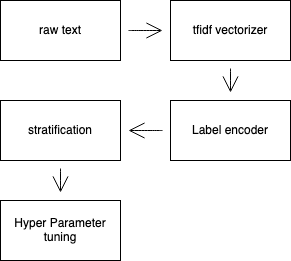

The diagram above was exported from draw.io. Its source (the exported page's mxGraphModel, read from the mxfile embedded in the PNG):
<mxGraphModel dx="1298" dy="807" grid="1" gridSize="10" guides="1" tooltips="1" connect="1" arrows="1" fold="1" page="1" pageScale="1" pageWidth="850" pageHeight="1100" math="0" shadow="0">
  <root>
    <mxCell id="0" />
    <mxCell id="1" parent="0" />
    <mxCell id="I-6VjbL4YY2R7yG67OAe-5" value="" style="edgeStyle=none;curved=1;rounded=0;orthogonalLoop=1;jettySize=auto;html=1;endArrow=open;startSize=14;endSize=14;sourcePerimeterSpacing=8;targetPerimeterSpacing=8;" edge="1" parent="1" source="I-6VjbL4YY2R7yG67OAe-1" target="I-6VjbL4YY2R7yG67OAe-4">
      <mxGeometry relative="1" as="geometry" />
    </mxCell>
    <mxCell id="I-6VjbL4YY2R7yG67OAe-1" value="tfidf vectorizer" style="rounded=0;whiteSpace=wrap;html=1;hachureGap=4;pointerEvents=0;" vertex="1" parent="1">
      <mxGeometry x="260" y="120" width="120" height="60" as="geometry" />
    </mxCell>
    <mxCell id="I-6VjbL4YY2R7yG67OAe-3" style="edgeStyle=none;curved=1;rounded=0;orthogonalLoop=1;jettySize=auto;html=1;endArrow=open;startSize=14;endSize=14;sourcePerimeterSpacing=8;targetPerimeterSpacing=8;" edge="1" parent="1" source="I-6VjbL4YY2R7yG67OAe-2" target="I-6VjbL4YY2R7yG67OAe-1">
      <mxGeometry relative="1" as="geometry" />
    </mxCell>
    <mxCell id="I-6VjbL4YY2R7yG67OAe-2" value="raw text" style="rounded=0;whiteSpace=wrap;html=1;hachureGap=4;pointerEvents=0;" vertex="1" parent="1">
      <mxGeometry x="90" y="120" width="120" height="60" as="geometry" />
    </mxCell>
    <mxCell id="I-6VjbL4YY2R7yG67OAe-7" value="" style="edgeStyle=none;curved=1;rounded=0;orthogonalLoop=1;jettySize=auto;html=1;endArrow=open;startSize=14;endSize=14;sourcePerimeterSpacing=8;targetPerimeterSpacing=8;" edge="1" parent="1" source="I-6VjbL4YY2R7yG67OAe-4" target="I-6VjbL4YY2R7yG67OAe-6">
      <mxGeometry relative="1" as="geometry" />
    </mxCell>
    <mxCell id="I-6VjbL4YY2R7yG67OAe-4" value="Label encoder" style="rounded=0;whiteSpace=wrap;html=1;hachureGap=4;" vertex="1" parent="1">
      <mxGeometry x="260" y="220" width="120" height="60" as="geometry" />
    </mxCell>
    <mxCell id="I-6VjbL4YY2R7yG67OAe-9" value="" style="edgeStyle=none;curved=1;rounded=0;orthogonalLoop=1;jettySize=auto;html=1;endArrow=open;startSize=14;endSize=14;sourcePerimeterSpacing=8;targetPerimeterSpacing=8;" edge="1" parent="1" source="I-6VjbL4YY2R7yG67OAe-6" target="I-6VjbL4YY2R7yG67OAe-8">
      <mxGeometry relative="1" as="geometry" />
    </mxCell>
    <mxCell id="I-6VjbL4YY2R7yG67OAe-6" value="stratification" style="whiteSpace=wrap;html=1;rounded=0;hachureGap=4;" vertex="1" parent="1">
      <mxGeometry x="90" y="220" width="120" height="60" as="geometry" />
    </mxCell>
    <mxCell id="I-6VjbL4YY2R7yG67OAe-8" value="Hyper Parameter tuning" style="whiteSpace=wrap;html=1;rounded=0;hachureGap=4;" vertex="1" parent="1">
      <mxGeometry x="90" y="320" width="120" height="60" as="geometry" />
    </mxCell>
  </root>
</mxGraphModel>